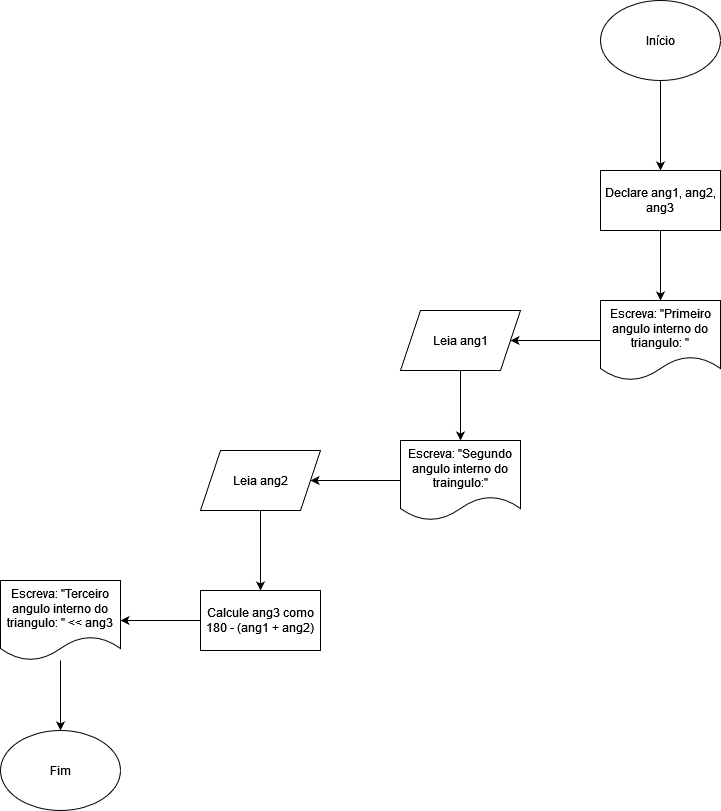

The diagram above was exported from draw.io. Its source (the exported page's mxGraphModel, read from the mxfile embedded in the PNG):
<mxGraphModel dx="1647" dy="517" grid="1" gridSize="10" guides="1" tooltips="1" connect="1" arrows="1" fold="1" page="1" pageScale="1" pageWidth="850" pageHeight="1100" math="0" shadow="0">
  <root>
    <mxCell id="0" />
    <mxCell id="1" parent="0" />
    <mxCell id="aHPELgoxzeFa6QKmnOz_-72" value="" style="edgeStyle=orthogonalEdgeStyle;rounded=0;orthogonalLoop=1;jettySize=auto;html=1;" edge="1" parent="1" source="aHPELgoxzeFa6QKmnOz_-5" target="aHPELgoxzeFa6QKmnOz_-71">
      <mxGeometry relative="1" as="geometry" />
    </mxCell>
    <mxCell id="aHPELgoxzeFa6QKmnOz_-5" value="Início" style="ellipse;whiteSpace=wrap;html=1;" vertex="1" parent="1">
      <mxGeometry x="365" width="120" height="80" as="geometry" />
    </mxCell>
    <mxCell id="aHPELgoxzeFa6QKmnOz_-74" value="" style="edgeStyle=orthogonalEdgeStyle;rounded=0;orthogonalLoop=1;jettySize=auto;html=1;" edge="1" parent="1" source="aHPELgoxzeFa6QKmnOz_-71" target="aHPELgoxzeFa6QKmnOz_-73">
      <mxGeometry relative="1" as="geometry" />
    </mxCell>
    <mxCell id="aHPELgoxzeFa6QKmnOz_-71" value="Declare ang1, ang2, ang3" style="whiteSpace=wrap;html=1;" vertex="1" parent="1">
      <mxGeometry x="365" y="170" width="120" height="60" as="geometry" />
    </mxCell>
    <mxCell id="aHPELgoxzeFa6QKmnOz_-78" value="" style="edgeStyle=orthogonalEdgeStyle;rounded=0;orthogonalLoop=1;jettySize=auto;html=1;" edge="1" parent="1" source="aHPELgoxzeFa6QKmnOz_-73" target="aHPELgoxzeFa6QKmnOz_-77">
      <mxGeometry relative="1" as="geometry" />
    </mxCell>
    <mxCell id="aHPELgoxzeFa6QKmnOz_-73" value="Escreva: &quot;Primeiro angulo interno do triangulo: &quot;" style="shape=document;whiteSpace=wrap;html=1;boundedLbl=1;" vertex="1" parent="1">
      <mxGeometry x="365" y="300" width="120" height="80" as="geometry" />
    </mxCell>
    <mxCell id="aHPELgoxzeFa6QKmnOz_-80" value="" style="edgeStyle=orthogonalEdgeStyle;rounded=0;orthogonalLoop=1;jettySize=auto;html=1;" edge="1" parent="1" source="aHPELgoxzeFa6QKmnOz_-77" target="aHPELgoxzeFa6QKmnOz_-79">
      <mxGeometry relative="1" as="geometry" />
    </mxCell>
    <mxCell id="aHPELgoxzeFa6QKmnOz_-77" value="Leia ang1" style="shape=parallelogram;perimeter=parallelogramPerimeter;whiteSpace=wrap;html=1;fixedSize=1;" vertex="1" parent="1">
      <mxGeometry x="165" y="310" width="120" height="60" as="geometry" />
    </mxCell>
    <mxCell id="aHPELgoxzeFa6QKmnOz_-82" value="" style="edgeStyle=orthogonalEdgeStyle;rounded=0;orthogonalLoop=1;jettySize=auto;html=1;" edge="1" parent="1" source="aHPELgoxzeFa6QKmnOz_-79" target="aHPELgoxzeFa6QKmnOz_-81">
      <mxGeometry relative="1" as="geometry" />
    </mxCell>
    <mxCell id="aHPELgoxzeFa6QKmnOz_-79" value="Escreva: &quot;Segundo angulo interno do traingulo:&quot; " style="shape=document;whiteSpace=wrap;html=1;boundedLbl=1;" vertex="1" parent="1">
      <mxGeometry x="165" y="440" width="120" height="80" as="geometry" />
    </mxCell>
    <mxCell id="aHPELgoxzeFa6QKmnOz_-84" value="" style="edgeStyle=orthogonalEdgeStyle;rounded=0;orthogonalLoop=1;jettySize=auto;html=1;" edge="1" parent="1" source="aHPELgoxzeFa6QKmnOz_-81" target="aHPELgoxzeFa6QKmnOz_-83">
      <mxGeometry relative="1" as="geometry" />
    </mxCell>
    <mxCell id="aHPELgoxzeFa6QKmnOz_-81" value="Leia ang2" style="shape=parallelogram;perimeter=parallelogramPerimeter;whiteSpace=wrap;html=1;fixedSize=1;" vertex="1" parent="1">
      <mxGeometry x="-35" y="450" width="120" height="60" as="geometry" />
    </mxCell>
    <mxCell id="aHPELgoxzeFa6QKmnOz_-86" value="" style="edgeStyle=orthogonalEdgeStyle;rounded=0;orthogonalLoop=1;jettySize=auto;html=1;" edge="1" parent="1" source="aHPELgoxzeFa6QKmnOz_-83" target="aHPELgoxzeFa6QKmnOz_-85">
      <mxGeometry relative="1" as="geometry" />
    </mxCell>
    <mxCell id="aHPELgoxzeFa6QKmnOz_-83" value="Calcule ang3 como 180 - (ang1 + ang2)" style="whiteSpace=wrap;html=1;" vertex="1" parent="1">
      <mxGeometry x="-35" y="590" width="120" height="60" as="geometry" />
    </mxCell>
    <mxCell id="aHPELgoxzeFa6QKmnOz_-88" style="edgeStyle=orthogonalEdgeStyle;rounded=0;orthogonalLoop=1;jettySize=auto;html=1;entryX=0.5;entryY=0;entryDx=0;entryDy=0;" edge="1" parent="1" source="aHPELgoxzeFa6QKmnOz_-85" target="aHPELgoxzeFa6QKmnOz_-87">
      <mxGeometry relative="1" as="geometry" />
    </mxCell>
    <mxCell id="aHPELgoxzeFa6QKmnOz_-85" value="Escreva: &quot;Terceiro angulo interno do triangulo: &quot; &amp;lt;&amp;lt; ang3" style="shape=document;whiteSpace=wrap;html=1;boundedLbl=1;" vertex="1" parent="1">
      <mxGeometry x="-235" y="580" width="120" height="80" as="geometry" />
    </mxCell>
    <mxCell id="aHPELgoxzeFa6QKmnOz_-87" value="Fim" style="ellipse;whiteSpace=wrap;html=1;" vertex="1" parent="1">
      <mxGeometry x="-235" y="730" width="120" height="80" as="geometry" />
    </mxCell>
  </root>
</mxGraphModel>